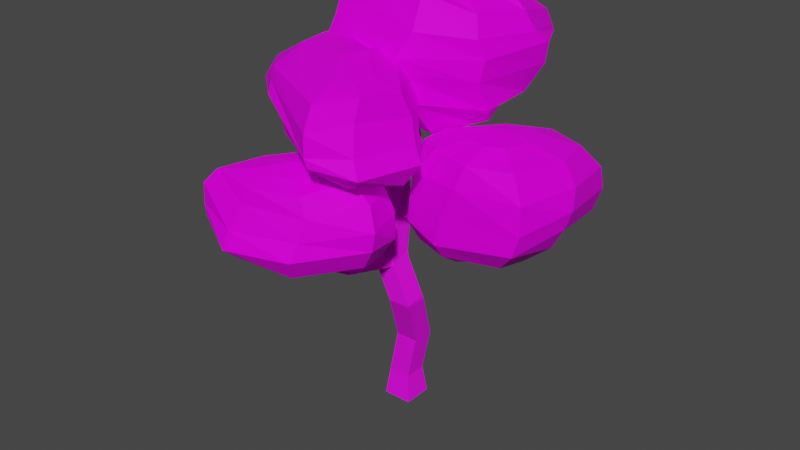 # Source: drzewo.blend  (saved by Blender 2.82.7; exported with 4.5.12 LTS)
import bpy
from mathutils import Matrix  # noqa: F401  (used for matrix-valued properties, if any)

bpy.ops.wm.read_factory_settings(use_empty=True)
scene = bpy.context.scene
scene.name = 'Scene'

# ---- collections
col_collection = bpy.data.collections.new('Collection'); scene.collection.children.link(col_collection)

# ---- images (referenced by path relative to the original .blend; pixels are not part of the script)
import os
ASSET_DIR = os.environ.get("B2B_ASSET_DIR", "")  # directory of the original .blend (textures are referenced by path, not embedded)
HERE = os.path.dirname(os.path.abspath(__file__))  # packed textures are extracted next to this script under _unpacked/

def load_image(name, relpath, width, height, colorspace="sRGB"):
    """Load a texture the original file referenced (path relative to the .blend, or extracted next to this script)."""
    p = next((c for c in (os.path.join(HERE, relpath), os.path.join(ASSET_DIR, relpath)) if relpath and os.path.exists(c)), "")
    if p:
        img = bpy.data.images.load(p, check_existing=True)
        img.name = name
    else:  # same state as the original file: an image datablock whose file is absent (Cycles renders it pink)
        img = bpy.data.images.new(name, width, height)
        img.source = "FILE"
        img.filepath = "//" + (relpath or name)
    img.colorspace_settings.name = colorspace
    return img
img_pientext = load_image('pienText', 'pienText.png', 1024, 1024, 'sRGB')
img_liscietext = load_image('liscieText', 'liscieText.png', 1024, 1024, 'sRGB')

# ---- materials (node trees are filled in below, after node groups)
mat_pienmaterial = bpy.data.materials.new('pienMaterial')
mat_pienmaterial.use_transparent_shadow = False
mat_lisciematerial = bpy.data.materials.new('liscieMaterial')
mat_lisciematerial.use_transparent_shadow = False

# ---- material node trees
mat_pienmaterial.use_nodes = True; mat_pienmaterial.node_tree.nodes.clear()
_N = mat_pienmaterial.node_tree.nodes; _L = mat_pienmaterial.node_tree.links
n0 = _N.new('ShaderNodeOutputMaterial'); n0.name = 'Material Output'; n0.location = (300, 300)
n1 = _N.new('ShaderNodeBsdfPrincipled'); n1.name = 'Principled BSDF'; n1.location = (10, 300)
n1.distribution = 'GGX'
n1.subsurface_method = 'BURLEY'
n1.inputs[2].default_value = 0.9045
n1.inputs[3].default_value = 1.45
n1.inputs[13].default_value = 0.2409
n1.inputs[27].default_value = (0.0, 0.0, 0.0, 1.0)
n1.inputs[28].default_value = 1.0
n2 = _N.new('ShaderNodeTexImage'); n2.name = 'Image Texture'; n2.location = (-298, 222)
n2.image = img_pientext
_L.new(n1.outputs[0], n0.inputs[0])
_L.new(n2.outputs[0], n1.inputs[0])
n0.is_active_output = True
mat_lisciematerial.use_nodes = True; mat_lisciematerial.node_tree.nodes.clear()
_N = mat_lisciematerial.node_tree.nodes; _L = mat_lisciematerial.node_tree.links
n0 = _N.new('ShaderNodeOutputMaterial'); n0.name = 'Material Output'; n0.location = (300, 300)
n1 = _N.new('ShaderNodeBsdfPrincipled'); n1.name = 'Principled BSDF'; n1.location = (10, 300)
n1.distribution = 'GGX'
n1.subsurface_method = 'BURLEY'
n1.inputs[2].default_value = 0.6409
n1.inputs[3].default_value = 1.45
n1.inputs[13].default_value = 0.2273
n1.inputs[27].default_value = (0.0, 0.0, 0.0, 1.0)
n1.inputs[28].default_value = 1.0
n2 = _N.new('ShaderNodeTexImage'); n2.name = 'Image Texture'; n2.location = (-322, 225)
n2.image = img_liscietext
n3 = _N.new('ShaderNodeMix'); n3.name = 'Mix'; n3.location = (-160, 180)
n3.data_type = 'RGBA'
n3.inputs[0].default_value = 0.7455
n3.inputs[6].default_value = (1.0, 1.0, 1.0, 1.0)
_L.new(n1.outputs[0], n0.inputs[0])
_L.new(n2.outputs[0], n1.inputs[0])
_L.new(n2.outputs[0], n3.inputs[7])
_L.new(n3.outputs[2], n1.inputs[14])
n0.is_active_output = True

# ---- world
world_world = bpy.data.worlds.new('World'); scene.world = world_world
world_world.use_nodes = True; world_world.node_tree.nodes.clear()
_N = world_world.node_tree.nodes; _L = world_world.node_tree.links
n0 = _N.new('ShaderNodeOutputWorld'); n0.name = 'World Output'; n0.location = (300, 300)
n1 = _N.new('ShaderNodeBackground'); n1.name = 'Background'; n1.location = (10, 300)
n1.inputs[0].default_value = (0.05088, 0.05088, 0.05088, 1.0)
_L.new(n1.outputs[0], n0.inputs[0])
n0.is_active_output = True
world_world.color = (0.05088, 0.05088, 0.05088)
world_world.use_sun_shadow = False
world_world.sun_shadow_jitter_overblur = 0.0

# ---- meshes
me_cube_001 = bpy.data.meshes.new('Cube.001')
me_cube_001.from_pydata([(-1.04, -0.5037, -1.269), (-0.864, -0.328, 0.1471), (-1.04, 0.9963, -1.269), (-0.864, 0.8205, 0.1471), (0.4603, -0.5037, -1.269), (0.2845, -0.328, 0.1471), (0.4603, 0.9963, -1.269), (0.2845, 0.8205, 0.1471), (-0.8626, -0.328, 0.2075), (-0.8626, 0.8205, 0.2075), (0.2832, -0.328, 0.1812), (0.2832, 0.8205, 0.1812), (-0.4024, -0.328, 2.436), (-0.4024, 0.8205, 2.436), (0.7434, -0.328, 2.41), (0.7434, 0.8205, 2.41), (-0.3848, -0.3272, 2.491), (-0.3848, 0.8075, 2.551), (0.761, -0.3149, 2.465), (0.761, 0.8197, 2.525), (0.1817, -1.603, 5.202), (0.1817, -0.4681, 5.261), (1.327, -1.59, 5.176), (1.327, -0.4558, 5.235), (0.2343, -1.637, 5.222), (0.1843, -0.5028, 5.279), (1.356, -1.625, 5.305), (1.306, -0.4906, 5.362), (-0.6328, -1.687, 7.151), (-0.6829, -0.5524, 7.207), (0.4887, -1.675, 7.233), (0.4386, -0.5402, 7.29), (-0.7477, -1.662, 7.515), (-0.7977, -0.5471, 7.424), (0.3738, -1.556, 7.589), (0.3237, -0.4419, 7.499), (-1.111, -0.7904, 9.049), (-1.156, 0.2231, 8.795), (-0.08973, -0.6946, 9.254), (-0.1328, 0.319, 8.999), (-1.202, -0.638, 9.58), (-1.248, 0.331, 9.151), (-0.1661, -0.506, 9.766), (-0.2123, 0.463, 9.338), (-1.367, -0.09322, 10.59), (-1.404, 0.6887, 10.24), (-0.5314, 0.01328, 10.74), (-0.5687, 0.7952, 10.39), (-1.368, 0.07738, 10.99), (-1.483, 0.8293, 10.67), (-0.5543, 0.1898, 10.97), (-0.6702, 0.9461, 10.64), (-1.01, 0.6509, 12.26), (-1.11, 1.301, 11.99), (-0.33, 0.7586, 12.22), (-0.4054, 1.389, 11.95), (-1.007, 0.7133, 12.28), (-1.107, 1.412, 12.37), (-0.3253, 0.8279, 12.28), (-0.4025, 1.512, 12.37), (-0.7198, 0.5223, 16.49), (-0.7303, 0.5952, 16.5), (-0.6462, 0.5327, 16.49), (-0.6566, 0.6057, 16.5), (0.4238, -1.782, 7.215), (-0.4873, -1.792, 7.148), (0.3306, -1.654, 7.565), (-0.5806, -1.687, 7.478), (0.4594, -2.199, 7.331), (-0.4447, -2.32, 7.266), (0.3465, -1.891, 7.564), (-0.5595, -2.065, 7.518), (0.4255, -4.696, 8.031), (-0.2867, -4.847, 7.998), (0.3365, -4.202, 8.119), (-0.3772, -4.372, 8.105), (-0.1028, -5.311, 10.53), (-0.5761, -5.411, 10.46), (-0.1707, -5.022, 10.75), (-0.6363, -5.167, 10.67), (-0.1065, -5.337, 10.66), (-0.5685, -5.46, 10.62), (-0.1654, -5.04, 10.77), (-0.6358, -5.196, 10.72), (-0.1434, -5.356, 12.84), (-0.1645, -5.363, 12.84), (-0.1478, -5.342, 12.85), (-0.1691, -5.35, 12.85), (-0.5348, -2.103, 11.71), (-0.9086, -2.198, 11.64), (-0.552, -1.932, 11.82), (-0.931, -1.945, 11.81), (-0.5498, -2.199, 11.84), (-0.8762, -2.366, 11.73), (-0.5848, -1.962, 11.88), (-0.9311, -2.017, 11.83), (-0.6506, -2.66, 13.26), (-0.9593, -2.88, 13.22), (-0.6583, -2.553, 13.26), (-0.9654, -2.675, 13.24), (-0.8628, -2.726, 15.72), (-0.885, -2.738, 15.71), (-0.8646, -2.72, 15.71), (-0.8893, -2.727, 15.71), (2.696, 0.635, 9.564), (2.742, -0.3741, 9.81), (2.652, 0.713, 9.807), (2.669, -0.2509, 10.21), (2.809, 0.5362, 9.659), (2.797, -0.3659, 9.853), (2.713, 0.7015, 9.846), (2.721, -0.2605, 10.22), (4.004, 0.652, 11.2), (3.892, -0.06025, 11.25), (3.85, 0.6974, 11.22), (3.654, 0.02499, 11.3), (3.978, 0.672, 11.32), (3.847, -0.05363, 11.35), (3.822, 0.7331, 11.32), (3.647, 0.04165, 11.37), (3.555, 0.8145, 13.46), (3.552, 0.8034, 13.46), (3.553, 0.8153, 13.46), (3.548, 0.8047, 13.46)], [], [(0, 1, 3, 2), (2, 3, 7, 6), (6, 7, 5, 4), (4, 5, 1, 0), (2, 6, 4, 0), (1, 5, 10, 8), (10, 11, 15, 14), (7, 3, 9, 11), (5, 7, 11, 10), (3, 1, 8, 9), (14, 15, 19, 18), (9, 8, 12, 13), (8, 10, 14, 12), (11, 9, 13, 15), (16, 18, 22, 20), (13, 12, 16, 17), (12, 14, 18, 16), (15, 13, 17, 19), (22, 23, 27, 26), (19, 17, 21, 23), (18, 19, 23, 22), (17, 16, 20, 21), (25, 24, 28, 29), (21, 20, 24, 25), (20, 22, 26, 24), (23, 21, 25, 27), (28, 30, 64, 65), (24, 26, 30, 28), (27, 25, 29, 31), (26, 27, 31, 30), (34, 35, 39, 38), (31, 29, 33, 35), (30, 31, 35, 34), (29, 28, 32, 33), (36, 38, 42, 40), (33, 32, 36, 37), (32, 34, 38, 36), (35, 33, 37, 39), (43, 41, 45, 47), (39, 37, 41, 43), (42, 38, 105, 107), (37, 36, 40, 41), (46, 47, 51, 50), (42, 43, 47, 46), (41, 40, 44, 45), (40, 42, 46, 44), (48, 50, 54, 52), (45, 44, 48, 49), (46, 50, 90, 88), (47, 45, 49, 51), (54, 55, 59, 58), (51, 49, 53, 55), (50, 51, 55, 54), (49, 48, 52, 53), (58, 59, 63, 62), (53, 52, 56, 57), (52, 54, 58, 56), (55, 53, 57, 59), (63, 61, 60, 62), (57, 56, 60, 61), (56, 58, 62, 60), (59, 57, 61, 63), (64, 66, 70, 68), (30, 34, 66, 64), (32, 28, 65, 67), (34, 32, 67, 66), (69, 68, 72, 73), (65, 64, 68, 69), (67, 65, 69, 71), (66, 67, 71, 70), (75, 73, 77, 79), (71, 69, 73, 75), (70, 71, 75, 74), (68, 70, 74, 72), (76, 78, 82, 80), (74, 75, 79, 78), (72, 74, 78, 76), (73, 72, 76, 77), (83, 81, 85, 87), (77, 76, 80, 81), (79, 77, 81, 83), (78, 79, 83, 82), (85, 84, 86, 87), (82, 83, 87, 86), (80, 82, 86, 84), (81, 80, 84, 85), (88, 90, 94, 92), (50, 48, 91, 90), (44, 46, 88, 89), (48, 44, 89, 91), (95, 93, 97, 99), (89, 88, 92, 93), (91, 89, 93, 95), (90, 91, 95, 94), (96, 98, 102, 100), (94, 95, 99, 98), (92, 94, 98, 96), (93, 92, 96, 97), (101, 100, 102, 103), (97, 96, 100, 101), (99, 97, 101, 103), (98, 99, 103, 102), (104, 106, 110, 108), (43, 42, 107, 106), (39, 43, 106, 104), (38, 39, 104, 105), (111, 109, 113, 115), (106, 107, 111, 110), (107, 105, 109, 111), (105, 104, 108, 109), (113, 112, 116, 117), (109, 108, 112, 113), (108, 110, 114, 112), (110, 111, 115, 114), (116, 118, 122, 120), (112, 114, 118, 116), (114, 115, 119, 118), (115, 113, 117, 119), (121, 120, 122, 123), (118, 119, 123, 122), (119, 117, 121, 123), (117, 116, 120, 121)])
_uv = me_cube_001.uv_layers.new(name='UVMap')
_uv.uv.foreach_set('vector', [0.3127, 0.8856, 0.3137, 0.8648, 0.3339, 0.8632, 0.3392, 0.8835, 0.5213, 0.0, 0.5199, 0.02065, 0.4996, 0.02228, 0.4947, 0.002122, 0.83, 0.6269, 0.8231, 0.6065, 0.8413, 0.5975, 0.8537, 0.6151, 0.8727, 0.3804, 0.8755, 0.3591, 0.8959, 0.3588, 0.8994, 0.38, 0.8797, 0.6207, 0.8537, 0.622, 0.8537, 0.5961, 0.8797, 0.5949, 0.8959, 0.3588, 0.8755, 0.3591, 0.8755, 0.3574, 0.8959, 0.3557, 0.8405, 0.5959, 0.8223, 0.6049, 0.7719, 0.4999, 0.79, 0.4909, 0.4996, 0.02228, 0.5199, 0.02065, 0.5201, 0.02382, 0.4997, 0.02406, 0.8413, 0.5975, 0.8231, 0.6065, 0.8223, 0.6049, 0.8405, 0.5959, 0.3339, 0.8632, 0.3137, 0.8648, 0.3134, 0.8616, 0.3337, 0.86, 0.79, 0.4909, 0.7719, 0.4999, 0.7692, 0.4945, 0.7886, 0.4884, 0.3337, 0.86, 0.3134, 0.8616, 0.3023, 0.7452, 0.3225, 0.7436, 0.8959, 0.3557, 0.8755, 0.3574, 0.8659, 0.2414, 0.8863, 0.2397, 0.4997, 0.02406, 0.5201, 0.02382, 0.5217, 0.1411, 0.5013, 0.1413, 0.8859, 0.2368, 0.8656, 0.2384, 0.8543, 0.1012, 0.8746, 0.09953, 0.3225, 0.7436, 0.3023, 0.7452, 0.302, 0.7423, 0.3218, 0.7377, 0.8863, 0.2397, 0.8659, 0.2414, 0.8656, 0.2384, 0.8859, 0.2368, 0.5013, 0.1413, 0.5217, 0.1411, 0.5219, 0.1471, 0.5015, 0.1474, 0.7474, 0.3507, 0.728, 0.3568, 0.7256, 0.3505, 0.745, 0.3444, 0.5015, 0.1474, 0.5219, 0.1471, 0.5238, 0.287, 0.5034, 0.2873, 0.7886, 0.4884, 0.7692, 0.4945, 0.728, 0.3568, 0.7474, 0.3507, 0.3218, 0.7377, 0.302, 0.7423, 0.266, 0.6026, 0.2858, 0.5979, 0.2851, 0.597, 0.2652, 0.6016, 0.2216, 0.501, 0.2414, 0.4964, 0.2858, 0.5979, 0.266, 0.6026, 0.2652, 0.6016, 0.2851, 0.597, 0.8746, 0.09953, 0.8543, 0.1012, 0.8537, 0.09455, 0.8737, 0.09857, 0.5034, 0.2873, 0.5238, 0.287, 0.5238, 0.2879, 0.5043, 0.2938, 0.8594, 0.3804, 0.8795, 0.3837, 0.8713, 0.4452, 0.8549, 0.4425, 0.8737, 0.09857, 0.8537, 0.09455, 0.8794, 0.0, 0.8994, 0.004023, 0.5043, 0.2938, 0.5238, 0.2879, 0.5584, 0.3822, 0.5389, 0.3881, 0.745, 0.3444, 0.7256, 0.3505, 0.7109, 0.2414, 0.7303, 0.2352, 0.7248, 0.2233, 0.7091, 0.2363, 0.6195, 0.1752, 0.6352, 0.1622, 0.5389, 0.3881, 0.5584, 0.3822, 0.5609, 0.3872, 0.5413, 0.3929, 0.7303, 0.2352, 0.7109, 0.2414, 0.7091, 0.2363, 0.7248, 0.2233, 0.2414, 0.4964, 0.2216, 0.501, 0.2185, 0.4878, 0.2387, 0.4909, 0.9241, 0.9272, 0.9168, 0.9083, 0.9244, 0.905, 0.932, 0.9238, 0.2387, 0.4909, 0.2185, 0.4878, 0.264, 0.39, 0.2841, 0.3932, 0.8266, 0.9612, 0.8193, 0.9423, 0.9168, 0.9083, 0.9241, 0.9272, 0.5413, 0.3929, 0.5609, 0.3872, 0.5933, 0.4826, 0.5737, 0.4883, 0.5755, 0.4928, 0.5951, 0.4874, 0.6161, 0.5555, 0.5965, 0.5609, 0.5737, 0.4883, 0.5933, 0.4826, 0.5951, 0.4874, 0.5755, 0.4928, 0.9244, 0.905, 0.9168, 0.9083, 0.8522, 0.7426, 0.8599, 0.7393, 0.2841, 0.3932, 0.264, 0.39, 0.2651, 0.3816, 0.2844, 0.3882, 0.7474, 0.6997, 0.7644, 0.6884, 0.7682, 0.6923, 0.7509, 0.703, 0.706, 0.6381, 0.723, 0.6269, 0.7644, 0.6884, 0.7474, 0.6997, 0.2844, 0.3882, 0.2651, 0.3816, 0.2895, 0.3118, 0.3088, 0.3184, 0.932, 0.9238, 0.9244, 0.905, 0.9924, 0.8794, 1.0, 0.8981, 0.9273, 0.5674, 0.907, 0.5668, 0.8994, 0.4813, 0.9196, 0.4819, 0.3088, 0.3184, 0.2895, 0.3118, 0.2916, 0.3029, 0.3111, 0.3088, 0.7474, 0.6997, 0.7509, 0.703, 0.6353, 0.7801, 0.6318, 0.7768, 0.5965, 0.5609, 0.6161, 0.5555, 0.6195, 0.5647, 0.5993, 0.5653, 0.7966, 0.7741, 0.8139, 0.7635, 0.8193, 0.7748, 0.7989, 0.7755, 0.5993, 0.5653, 0.6195, 0.5647, 0.6123, 0.6491, 0.592, 0.6497, 0.7509, 0.703, 0.7682, 0.6923, 0.8139, 0.7635, 0.7966, 0.7741, 0.3111, 0.3088, 0.2916, 0.3029, 0.3175, 0.2219, 0.337, 0.2279, 0.7989, 0.7755, 0.8193, 0.7748, 0.8193, 0.9999, 0.8154, 1.0, 0.337, 0.2279, 0.3175, 0.2219, 0.3193, 0.2214, 0.3392, 0.217, 0.9196, 0.4819, 0.8994, 0.4813, 0.8994, 0.4792, 0.9196, 0.4813, 0.592, 0.6497, 0.6123, 0.6491, 0.6131, 0.6601, 0.5929, 0.6621, 0.8572, 0.622, 0.8572, 0.6259, 0.8537, 0.6261, 0.8537, 0.6222, 0.3392, 0.217, 0.3193, 0.2214, 0.2786, 0.0008585, 0.2825, 0.0, 0.9196, 0.4813, 0.8994, 0.4792, 0.9234, 0.263, 0.9273, 0.2634, 0.5929, 0.6621, 0.6131, 0.6601, 0.6195, 0.8767, 0.6156, 0.8771, 0.7925, 0.213, 0.7881, 0.2033, 0.7918, 0.2033, 0.8009, 0.209, 0.7303, 0.2352, 0.7248, 0.2233, 0.7881, 0.2033, 0.7925, 0.213, 0.2185, 0.4878, 0.2216, 0.501, 0.1563, 0.5132, 0.1538, 0.5024, 0.9506, 0.4691, 0.9302, 0.4704, 0.9278, 0.4127, 0.9443, 0.4116, 0.8537, 0.4534, 0.8703, 0.4541, 0.8681, 0.5117, 0.8551, 0.5123, 0.8549, 0.4425, 0.8713, 0.4452, 0.8703, 0.4541, 0.8537, 0.4534, 0.1538, 0.5024, 0.1563, 0.5132, 0.1451, 0.5141, 0.1489, 0.5037, 0.9443, 0.4116, 0.9278, 0.4127, 0.9273, 0.4084, 0.9439, 0.409, 0.09521, 0.4822, 0.08907, 0.4884, 0.02284, 0.4129, 0.02882, 0.4068, 0.1489, 0.5037, 0.1451, 0.5141, 0.08907, 0.4884, 0.09521, 0.4822, 0.9439, 0.409, 0.9273, 0.4084, 0.9289, 0.3512, 0.9419, 0.3527, 0.8009, 0.209, 0.7918, 0.2033, 0.8272, 0.1589, 0.8355, 0.1601, 0.8534, 0.06168, 0.8453, 0.06051, 0.8457, 0.05698, 0.8537, 0.05552, 0.9419, 0.3527, 0.9289, 0.3512, 0.938, 0.2671, 0.9506, 0.2686, 0.8355, 0.1601, 0.8272, 0.1589, 0.8453, 0.06051, 0.8534, 0.06168, 0.8551, 0.5123, 0.8681, 0.5117, 0.8785, 0.5885, 0.8658, 0.589, 0.02527, 0.4041, 0.01774, 0.4079, 0.0, 0.3544, 0.0009148, 0.3539, 0.8658, 0.589, 0.8785, 0.5885, 0.8795, 0.5927, 0.867, 0.5949, 0.02882, 0.4068, 0.02284, 0.4129, 0.01774, 0.4079, 0.02527, 0.4041, 0.9506, 0.2686, 0.938, 0.2671, 0.9379, 0.263, 0.9504, 0.2657, 0.8595, 0.622, 0.8595, 0.6235, 0.8587, 0.6235, 0.8587, 0.622, 0.9035, 0.6181, 0.8914, 0.6183, 0.902, 0.5691, 0.9035, 0.569, 0.8537, 0.05552, 0.8457, 0.05698, 0.8429, 0.0001772, 0.8439, 0.0, 0.8914, 0.622, 0.8797, 0.6186, 0.8899, 0.569, 0.8914, 0.5695, 0.6318, 0.7768, 0.6353, 0.7801, 0.6326, 0.7821, 0.6279, 0.7826, 0.9531, 0.0, 0.973, 0.0008872, 0.9721, 0.139, 0.9521, 0.1381, 0.9279, 0.4704, 0.9483, 0.4716, 0.9477, 0.6077, 0.9273, 0.6065, 0.2916, 0.3029, 0.2895, 0.3118, 0.158, 0.266, 0.1601, 0.257, 0.1552, 0.2582, 0.1472, 0.2624, 0.1195, 0.1847, 0.1251, 0.1838, 0.9273, 0.6065, 0.9477, 0.6077, 0.9483, 0.6136, 0.9283, 0.6177, 0.1601, 0.257, 0.158, 0.266, 0.1472, 0.2624, 0.1552, 0.2582, 0.9521, 0.1381, 0.9721, 0.139, 0.973, 0.1433, 0.9527, 0.1414, 0.6195, 0.8633, 0.6222, 0.8622, 0.6369, 0.9511, 0.6357, 0.9516, 0.9706, 0.4256, 0.9506, 0.4256, 0.9569, 0.3523, 0.9694, 0.352, 0.6279, 0.7826, 0.6326, 0.7821, 0.6222, 0.8622, 0.6195, 0.8633, 0.9693, 0.5909, 0.9506, 0.5865, 0.9543, 0.5135, 0.9658, 0.5159, 0.8795, 0.5683, 0.88, 0.5629, 0.8813, 0.5629, 0.8818, 0.5683, 0.9658, 0.5159, 0.9543, 0.5135, 0.9644, 0.4256, 0.9693, 0.4266, 0.1251, 0.1838, 0.1195, 0.1847, 0.1156, 0.09465, 0.1179, 0.09424, 0.9694, 0.352, 0.9569, 0.3523, 0.9571, 0.2631, 0.9624, 0.263, 0.402, 0.5382, 0.4038, 0.5427, 0.3949, 0.5449, 0.3907, 0.5432, 0.9114, 0.0, 0.9317, 0.001626, 0.9204, 0.1792, 0.9001, 0.1776, 0.5737, 0.4883, 0.5755, 0.4928, 0.4038, 0.5427, 0.402, 0.5382, 0.9317, 0.0, 0.9521, 0.0003821, 0.9521, 0.1783, 0.9317, 0.178, 0.8579, 0.7371, 0.8506, 0.7342, 0.89, 0.643, 0.8949, 0.645, 0.9001, 0.1776, 0.9204, 0.1792, 0.9185, 0.1819, 0.8994, 0.1866, 0.8599, 0.7393, 0.8522, 0.7426, 0.8506, 0.7342, 0.8579, 0.7371, 0.9317, 0.178, 0.9521, 0.1783, 0.9516, 0.1905, 0.9323, 0.1864, 0.8818, 0.4584, 0.8944, 0.4567, 0.894, 0.4661, 0.8817, 0.4651, 0.8795, 0.3831, 0.8985, 0.3804, 0.8944, 0.4567, 0.8818, 0.4584, 0.3907, 0.5432, 0.3949, 0.5449, 0.3459, 0.6313, 0.343, 0.6302, 0.8994, 0.1866, 0.9185, 0.1819, 0.9317, 0.2537, 0.919, 0.2568, 0.3392, 0.6406, 0.3415, 0.6387, 0.3991, 0.727, 0.3985, 0.7276, 0.343, 0.6302, 0.3459, 0.6313, 0.3415, 0.6387, 0.3392, 0.6406, 0.919, 0.2568, 0.9317, 0.2537, 0.9315, 0.2572, 0.9205, 0.263, 0.8949, 0.645, 0.89, 0.643, 0.8941, 0.6363, 0.8948, 0.6412, 0.8572, 0.6254, 0.8576, 0.622, 0.8584, 0.622, 0.8587, 0.6254, 0.9521, 0.1462, 0.9631, 0.1433, 0.9631, 0.2418, 0.9601, 0.2426, 0.8948, 0.6412, 0.8941, 0.6363, 0.9998, 0.6269, 1.0, 0.6282, 0.8817, 0.4651, 0.894, 0.4661, 0.8985, 0.5629, 0.8952, 0.5626])
me_cube_001.materials.append(mat_pienmaterial)
me_cube_001.use_remesh_fix_poles = True
me_cube_001.use_remesh_preserve_attributes = False
me_cube_001.use_mirror_vertex_groups = False
me_cube_001.update()
me_sphere = bpy.data.meshes.new('Sphere')
me_sphere.from_pydata([(4.571, 4.844, 11.57), (5.466, 0.1376, 14.74), (6.255, 1.206, 14.52), (7.32, 2.902, 13.74), (7.89, 3.862, 12.56), (7.931, 4.111, 11.42), (7.636, 3.886, 10.33), (6.631, 2.896, 9.181), (5.338, 2.002, 8.626), (6.572, -0.01514, 14.61), (7.906, 0.6541, 13.92), (8.625, 0.5249, 12.95), (8.737, 0.2189, 11.96), (8.445, 0.1397, 11.06), (7.726, 0.3845, 9.838), (6.129, 0.6103, 8.504), (4.207, 0.6247, 8.261), (6.255, -1.309, 14.7), (7.32, -2.253, 14.16), (7.89, -2.481, 12.91), (7.931, -2.559, 11.55), (7.636, -2.58, 10.52), (6.637, -1.937, 9.418), (5.3, -0.6402, 8.694), (5.466, -1.731, 14.71), (5.472, -3.058, 14.26), (5.125, -3.346, 13.19), (4.454, -3.376, 11.52), (4.177, -3.362, 10.27), (4.143, -2.707, 9.438), (3.984, -1.471, 8.616), (4.379, -1.398, 14.64), (3.204, -2.303, 14.08), (2.53, -2.673, 12.97), (2.224, -2.658, 11.66), (2.111, -2.646, 10.55), (2.278, -2.034, 9.437), (2.983, -0.7589, 8.662), (3.655, 0.1532, 14.46), (1.583, 0.7824, 13.72), (0.5626, 0.4815, 13.04), (0.2702, 0.1699, 12.25), (0.4415, -0.001468, 11.41), (1.284, 0.3169, 9.912), (2.624, 0.6483, 8.624), (4.379, 1.278, 14.44), (3.223, 3.141, 13.62), (2.655, 4.023, 12.71), (2.492, 4.07, 11.83), (2.419, 3.705, 10.87), (2.51, 2.837, 9.643), (3.099, 1.953, 8.712), (5.466, 1.875, 14.45), (5.472, 3.458, 13.85), (5.13, 4.522, 12.76), (4.333, 4.465, 10.44), (4.318, 3.727, 9.344), (4.156, 2.715, 8.625), (-1.277, -3.099, 11.55), (-0.7507, -6.688, 13.97), (0.07365, -5.622, 13.74), (1.315, -4.388, 13.46), (1.956, -3.961, 12.54), (2.185, -3.59, 11.37), (2.339, -3.743, 10.14), (1.589, -3.964, 9.059), (-0.02434, -4.68, 8.925), (0.4112, -6.736, 13.77), (1.886, -5.97, 13.53), (2.839, -5.946, 12.73), (3.274, -6.146, 11.63), (3.132, -6.193, 10.75), (2.492, -5.979, 9.705), (0.5547, -5.924, 8.742), (-1.633, -6.037, 9.081), (-0.07204, -7.687, 13.68), (0.9254, -8.108, 13.33), (1.362, -8.206, 12.46), (1.238, -8.597, 11.47), (1.118, -9.064, 10.7), (0.6482, -8.494, 9.623), (-0.5106, -7.242, 9.199), (-0.8885, -8.072, 13.68), (-1.02, -8.953, 13.44), (-1.385, -9.16, 12.68), (-1.793, -9.626, 11.51), (-1.894, -9.929, 10.67), (-1.839, -9.315, 10.15), (-1.877, -8.122, 9.745), (-1.875, -8.013, 13.77), (-3.024, -8.895, 13.74), (-3.59, -9.219, 13.04), (-3.7, -9.182, 12.04), (-3.625, -9.174, 11.46), (-3.347, -8.609, 10.84), (-2.741, -7.417, 10.16), (-2.532, -6.672, 13.7), (-3.183, -5.946, 13.23), (-3.333, -6.164, 12.76), (-3.547, -6.397, 12.29), (-3.256, -6.553, 11.85), (-3.192, -6.331, 11.18), (-3.106, -6.115, 10.1), (-1.819, -5.566, 13.68), (-2.825, -4.356, 12.87), (-3.27, -4.068, 12.21), (-3.431, -3.95, 11.75), (-3.378, -4.292, 11.41), (-3.077, -5.152, 10.93), (-2.522, -5.403, 10.1), (-0.7443, -4.977, 13.69), (-0.5217, -3.892, 13.05), (-0.6087, -3.495, 12.21), (-1.315, -3.441, 10.56), (-1.078, -4.15, 9.731), (-1.264, -4.756, 9.458), (-5.426, -0.9768, 15.56), (-0.31, -3.939, 18.07), (-2.137, -1.37, 17.77), (-2.833, 0.677, 16.74), (-2.924, 1.172, 15.82), (-3.175, 1.115, 15.02), (-2.878, 0.8237, 14.23), (-3.031, -0.04411, 13.17), (-3.004, -1.623, 12.84), (0.1434, -2.837, 17.98), (-0.6239, -0.2727, 17.56), (-0.2395, 0.4747, 16.44), (0.4538, 0.2177, 15.5), (0.6535, -0.2427, 14.9), (0.002599, -0.6391, 13.79), (-0.8172, -2.233, 12.48), (-1.395, -4.166, 12.78), (1.534, -4.366, 17.63), (2.785, -3.895, 17.05), (3.123, -3.617, 15.96), (3.597, -3.932, 14.91), (4.128, -4.191, 14.31), (3.393, -4.447, 13.27), (1.036, -4.429, 12.78), (1.76, -5.503, 17.6), (2.497, -6.09, 17.34), (2.538, -6.491, 16.41), (2.962, -7.039, 15.18), (3.348, -7.254, 14.38), (2.853, -6.865, 13.83), (1.779, -6.243, 13.29), (1.182, -6.375, 17.7), (1.49, -7.787, 17.33), (1.59, -8.376, 16.29), (1.612, -8.434, 15.31), (1.723, -8.373, 14.88), (1.402, -7.86, 14.5), (0.2137, -6.399, 13.77), (-1.105, -5.811, 17.64), (-3.081, -5.336, 17.26), (-2.966, -5.615, 16.74), (-2.754, -6.035, 16.29), (-2.124, -6.058, 15.86), (-2.349, -5.776, 15.4), (-2.433, -5.419, 14.31), (-2.937, -3.6, 17.96), (-5.336, -2.901, 16.65), (-5.732, -3.115, 15.94), (-5.863, -3.213, 15.61), (-5.51, -3.388, 15.41), (-4.314, -3.977, 15.26), (-3.289, -3.98, 14.26), (-3.503, -1.58, 17.8), (-4.515, -0.6119, 16.71), (-4.874, -0.6018, 15.98), (-5.065, -1.443, 14.68), (-4.208, -1.873, 13.73), (-3.477, -2.473, 13.33), (4.973, 3.577, 17.8), (-1.558, 2.145, 20.77), (1.789, 1.168, 20.62), (3.51, 0.1558, 19.49), (3.849, -0.1861, 18.54), (4.093, 0.05616, 17.63), (3.81, 0.07687, 16.58), (3.674, 1.002, 14.98), (2.863, 2.222, 13.98), (-1.042, 0.7487, 20.88), (1.229, -0.652, 20.16), (1.465, -1.583, 18.74), (0.8572, -2.027, 17.57), (0.4788, -1.871, 16.79), (0.8931, -1.053, 15.23), (0.7376, 0.7935, 13.18), (-0.3543, 3.123, 13.64), (-3.052, 0.9928, 20.24), (-3.533, -0.3303, 19.68), (-3.559, -0.8795, 18.4), (-4.049, -1.158, 17.07), (-4.568, -1.411, 16.4), (-4.199, -0.8832, 15.15), (-2.512, 1.137, 13.98), (-4.06, 1.863, 19.94), (-5.018, 1.912, 19.5), (-5.294, 2.076, 18.44), (-5.915, 2.022, 17.02), (-6.276, 1.773, 16.23), (-5.671, 1.747, 15.45), (-4.519, 1.979, 14.68), (-4.361, 3.124, 19.75), (-5.625, 4.152, 19.1), (-6.06, 4.4, 18.05), (-6.088, 4.308, 17.01), (-6.113, 4.134, 16.55), (-5.533, 3.898, 16.04), (-3.662, 3.619, 15.12), (-2.482, 4.445, 19.62), (-0.4654, 5.58, 19.13), (-0.7733, 5.666, 18.54), (-1.326, 5.718, 18.04), (-1.852, 5.245, 17.63), (-1.383, 5.269, 17.11), (-0.9326, 5.136, 15.82), (1.009, 3.958, 20.46), (3.75, 5.149, 18.69), (3.892, 5.445, 17.95), (3.936, 5.554, 17.63), (3.591, 5.489, 17.36), (2.318, 5.447, 16.96), (1.335, 4.888, 15.67), (3.027, 2.49, 20.55), (4.347, 2.468, 19.33), (4.742, 2.861, 18.38), (4.658, 3.827, 16.68), (3.827, 3.588, 15.23), (2.688, 3.433, 14.45)], [], [(16, 57, 8), (56, 55, 6, 7), (0, 54, 4, 5), (53, 52, 2, 3), (57, 56, 7, 8), (55, 0, 5, 6), (54, 53, 3, 4), (52, 1, 2), (3, 2, 9, 10), (8, 7, 14, 15), (6, 5, 12, 13), (4, 3, 10, 11), (2, 1, 9), (16, 8, 15), (7, 6, 13, 14), (5, 4, 11, 12), (15, 14, 22, 23), (13, 12, 20, 21), (11, 10, 18, 19), (9, 1, 17), (16, 15, 23), (14, 13, 21, 22), (12, 11, 19, 20), (10, 9, 17, 18), (17, 1, 24), (16, 23, 30), (22, 21, 28, 29), (20, 19, 26, 27), (18, 17, 24, 25), (23, 22, 29, 30), (21, 20, 27, 28), (19, 18, 25, 26), (29, 28, 35, 36), (27, 26, 33, 34), (25, 24, 31, 32), (30, 29, 36, 37), (28, 27, 34, 35), (26, 25, 32, 33), (24, 1, 31), (16, 30, 37), (37, 36, 43, 44), (35, 34, 41, 42), (33, 32, 39, 40), (31, 1, 38), (16, 37, 44), (36, 35, 42, 43), (34, 33, 40, 41), (32, 31, 38, 39), (42, 41, 48, 49), (40, 39, 46, 47), (38, 1, 45), (16, 44, 51), (43, 42, 49, 50), (41, 40, 47, 48), (39, 38, 45, 46), (44, 43, 50, 51), (16, 51, 57), (50, 49, 55, 56), (48, 47, 54, 0), (46, 45, 52, 53), (51, 50, 56, 57), (49, 48, 0, 55), (47, 46, 53, 54), (45, 1, 52), (74, 115, 66), (114, 113, 64, 65), (58, 112, 62, 63), (111, 110, 60, 61), (115, 114, 65, 66), (113, 58, 63, 64), (112, 111, 61, 62), (110, 59, 60), (61, 60, 67, 68), (66, 65, 72, 73), (64, 63, 70, 71), (62, 61, 68, 69), (60, 59, 67), (74, 66, 73), (65, 64, 71, 72), (63, 62, 69, 70), (73, 72, 80, 81), (71, 70, 78, 79), (69, 68, 76, 77), (67, 59, 75), (74, 73, 81), (72, 71, 79, 80), (70, 69, 77, 78), (68, 67, 75, 76), (75, 59, 82), (74, 81, 88), (80, 79, 86, 87), (78, 77, 84, 85), (76, 75, 82, 83), (81, 80, 87, 88), (79, 78, 85, 86), (77, 76, 83, 84), (87, 86, 93, 94), (85, 84, 91, 92), (83, 82, 89, 90), (88, 87, 94, 95), (86, 85, 92, 93), (84, 83, 90, 91), (82, 59, 89), (74, 88, 95), (95, 94, 101, 102), (93, 92, 99, 100), (91, 90, 97, 98), (89, 59, 96), (74, 95, 102), (94, 93, 100, 101), (92, 91, 98, 99), (90, 89, 96, 97), (100, 99, 106, 107), (98, 97, 104, 105), (96, 59, 103), (74, 102, 109), (101, 100, 107, 108), (99, 98, 105, 106), (97, 96, 103, 104), (102, 101, 108, 109), (74, 109, 115), (108, 107, 113, 114), (106, 105, 112, 58), (104, 103, 110, 111), (109, 108, 114, 115), (107, 106, 58, 113), (105, 104, 111, 112), (103, 59, 110), (132, 173, 124), (172, 171, 122, 123), (116, 170, 120, 121), (169, 168, 118, 119), (173, 172, 123, 124), (171, 116, 121, 122), (170, 169, 119, 120), (168, 117, 118), (119, 118, 125, 126), (124, 123, 130, 131), (122, 121, 128, 129), (120, 119, 126, 127), (118, 117, 125), (132, 124, 131), (123, 122, 129, 130), (121, 120, 127, 128), (131, 130, 138, 139), (129, 128, 136, 137), (127, 126, 134, 135), (125, 117, 133), (132, 131, 139), (130, 129, 137, 138), (128, 127, 135, 136), (126, 125, 133, 134), (133, 117, 140), (132, 139, 146), (138, 137, 144, 145), (136, 135, 142, 143), (134, 133, 140, 141), (139, 138, 145, 146), (137, 136, 143, 144), (135, 134, 141, 142), (145, 144, 151, 152), (143, 142, 149, 150), (141, 140, 147, 148), (146, 145, 152, 153), (144, 143, 150, 151), (142, 141, 148, 149), (140, 117, 147), (132, 146, 153), (153, 152, 159, 160), (151, 150, 157, 158), (149, 148, 155, 156), (147, 117, 154), (132, 153, 160), (152, 151, 158, 159), (150, 149, 156, 157), (148, 147, 154, 155), (158, 157, 164, 165), (156, 155, 162, 163), (154, 117, 161), (132, 160, 167), (159, 158, 165, 166), (157, 156, 163, 164), (155, 154, 161, 162), (160, 159, 166, 167), (132, 167, 173), (166, 165, 171, 172), (164, 163, 170, 116), (162, 161, 168, 169), (167, 166, 172, 173), (165, 164, 116, 171), (163, 162, 169, 170), (161, 117, 168), (190, 231, 182), (230, 229, 180, 181), (174, 228, 178, 179), (227, 226, 176, 177), (231, 230, 181, 182), (229, 174, 179, 180), (228, 227, 177, 178), (226, 175, 176), (177, 176, 183, 184), (182, 181, 188, 189), (180, 179, 186, 187), (178, 177, 184, 185), (176, 175, 183), (190, 182, 189), (181, 180, 187, 188), (179, 178, 185, 186), (189, 188, 196, 197), (187, 186, 194, 195), (185, 184, 192, 193), (183, 175, 191), (190, 189, 197), (188, 187, 195, 196), (186, 185, 193, 194), (184, 183, 191, 192), (191, 175, 198), (190, 197, 204), (196, 195, 202, 203), (194, 193, 200, 201), (192, 191, 198, 199), (197, 196, 203, 204), (195, 194, 201, 202), (193, 192, 199, 200), (203, 202, 209, 210), (201, 200, 207, 208), (199, 198, 205, 206), (204, 203, 210, 211), (202, 201, 208, 209), (200, 199, 206, 207), (198, 175, 205), (190, 204, 211), (211, 210, 217, 218), (209, 208, 215, 216), (207, 206, 213, 214), (205, 175, 212), (190, 211, 218), (210, 209, 216, 217), (208, 207, 214, 215), (206, 205, 212, 213), (216, 215, 222, 223), (214, 213, 220, 221), (212, 175, 219), (190, 218, 225), (217, 216, 223, 224), (215, 214, 221, 222), (213, 212, 219, 220), (218, 217, 224, 225), (190, 225, 231), (224, 223, 229, 230), (222, 221, 228, 174), (220, 219, 226, 227), (225, 224, 230, 231), (223, 222, 174, 229), (221, 220, 227, 228), (219, 175, 226)])
_uv = me_sphere.uv_layers.new(name='UVMap')
_uv.uv.foreach_set('vector', [0.8287, 0.8202, 0.7317, 0.8605, 0.7456, 0.7719, 0.8697, 0.0006412, 0.877, 0.09574, 0.7043, 0.09912, 0.7461, 0.0, 0.8712, 0.1987, 0.8454, 0.3156, 0.6997, 0.3102, 0.6946, 0.1998, 0.6811, 0.7155, 0.5952, 0.678, 0.5741, 0.6152, 0.6845, 0.5905, 0.7317, 0.8605, 0.686, 0.8585, 0.6845, 0.6999, 0.7456, 0.7719, 0.877, 0.09574, 0.8712, 0.1987, 0.6946, 0.1998, 0.7043, 0.09912, 0.8454, 0.3156, 0.8264, 0.4315, 0.7283, 0.4315, 0.6997, 0.3102, 0.5952, 0.678, 0.5072, 0.6431, 0.5741, 0.6152, 0.6845, 0.5905, 0.5741, 0.6152, 0.5188, 0.5724, 0.5828, 0.5116, 0.7456, 0.7719, 0.6845, 0.6999, 0.7918, 0.567, 0.7979, 0.6956, 0.2724, 1.0, 0.2028, 0.9989, 0.2175, 0.7375, 0.273, 0.7452, 0.1276, 0.9642, 0.04606, 0.8796, 0.06585, 0.7312, 0.1461, 0.7414, 0.5741, 0.6152, 0.5072, 0.6431, 0.5188, 0.5724, 0.8287, 0.8202, 0.7456, 0.7719, 0.7979, 0.6956, 0.3393, 0.9484, 0.2724, 1.0, 0.273, 0.7452, 0.3393, 0.7774, 0.2028, 0.9989, 0.1276, 0.9642, 0.1461, 0.7414, 0.2175, 0.7375, 0.7979, 0.6956, 0.7918, 0.567, 0.9193, 0.5939, 0.8742, 0.7176, 0.273, 0.7452, 0.2175, 0.7375, 0.2557, 0.5574, 0.3192, 0.5709, 0.1461, 0.7414, 0.06585, 0.7312, 0.06545, 0.5332, 0.1628, 0.5407, 0.5188, 0.5724, 0.5072, 0.6431, 0.4507, 0.5689, 0.8287, 0.8202, 0.7979, 0.6956, 0.8742, 0.7176, 0.7918, 0.567, 0.8011, 0.4947, 0.9419, 0.498, 0.9193, 0.5939, 0.2175, 0.7375, 0.1461, 0.7414, 0.1628, 0.5407, 0.2557, 0.5574, 0.06585, 0.7312, 0.0, 0.6701, 0.0002524, 0.582, 0.06545, 0.5332, 0.4507, 0.5689, 0.5072, 0.6431, 0.4183, 0.6116, 0.8287, 0.8202, 0.8742, 0.7176, 0.9365, 0.7837, 0.3576, 0.4435, 0.2757, 0.5146, 0.2943, 0.2921, 0.3564, 0.2847, 0.1999, 0.5332, 0.09972, 0.5288, 0.07906, 0.3526, 0.2021, 0.3096, 0.4307, 0.4947, 0.4507, 0.5689, 0.4183, 0.6116, 0.3623, 0.5965, 0.8742, 0.7176, 0.9193, 0.5939, 1.0, 0.7328, 0.9365, 0.7837, 0.2757, 0.5146, 0.1999, 0.5332, 0.2021, 0.3096, 0.2943, 0.2921, 0.09972, 0.5288, 0.007525, 0.4879, 0.0, 0.3723, 0.07906, 0.3526, 0.3564, 0.2847, 0.2943, 0.2921, 0.2754, 0.1484, 0.3576, 0.1549, 0.2021, 0.3096, 0.07906, 0.3526, 0.09627, 0.1746, 0.1932, 0.1551, 0.3623, 0.5965, 0.4183, 0.6116, 0.4188, 0.6875, 0.367, 0.7567, 0.9365, 0.7837, 1.0, 0.7328, 1.0, 0.8631, 0.9199, 0.86, 0.2943, 0.2921, 0.2021, 0.3096, 0.1932, 0.1551, 0.2754, 0.1484, 0.07906, 0.3526, 0.0, 0.3723, 0.01472, 0.2152, 0.09627, 0.1746, 0.4183, 0.6116, 0.5072, 0.6431, 0.4188, 0.6875, 0.8287, 0.8202, 0.9365, 0.7837, 0.9199, 0.86, 0.5451, 0.0, 0.6354, 0.02453, 0.5907, 0.1428, 0.5021, 0.04333, 0.2754, 0.1484, 0.1932, 0.1551, 0.152, 0.0, 0.2139, 0.01353, 0.3576, 0.813, 0.367, 0.7567, 0.4961, 0.919, 0.4775, 0.9908, 0.4188, 0.6875, 0.5072, 0.6431, 0.4851, 0.7634, 0.8287, 0.8202, 0.9199, 0.86, 0.858, 0.9126, 0.6354, 0.02453, 0.6946, 0.09767, 0.67, 0.2595, 0.5907, 0.1428, 0.1932, 0.1551, 0.09627, 0.1746, 0.09391, 0.01606, 0.152, 0.0, 0.367, 0.7567, 0.4188, 0.6875, 0.4851, 0.7634, 0.4961, 0.919, 0.67, 0.2595, 0.6925, 0.3358, 0.4691, 0.4228, 0.4577, 0.3308, 0.4775, 0.9908, 0.4961, 0.919, 0.6355, 0.857, 0.6845, 0.9245, 0.4851, 0.7634, 0.5072, 0.6431, 0.5502, 0.7369, 0.8287, 0.8202, 0.858, 0.9126, 0.7876, 0.9088, 0.5907, 0.1428, 0.67, 0.2595, 0.4577, 0.3308, 0.4527, 0.2001, 0.6925, 0.3358, 0.6946, 0.4114, 0.491, 0.4947, 0.4691, 0.4228, 0.4961, 0.919, 0.4851, 0.7634, 0.5502, 0.7369, 0.6355, 0.857, 0.5021, 0.04333, 0.5907, 0.1428, 0.4527, 0.2001, 0.4419, 0.09234, 0.8287, 0.8202, 0.7876, 0.9088, 0.7317, 0.8605, 0.4527, 0.2001, 0.4577, 0.3308, 0.3607, 0.3163, 0.3576, 0.2006, 0.9745, 0.2267, 0.9693, 0.3108, 0.8454, 0.3156, 0.8712, 0.1987, 0.6355, 0.857, 0.5502, 0.7369, 0.5952, 0.678, 0.6811, 0.7155, 0.4419, 0.09234, 0.4527, 0.2001, 0.3576, 0.2006, 0.3797, 0.1078, 0.4577, 0.3308, 0.4691, 0.4228, 0.3715, 0.4228, 0.3607, 0.3163, 0.9693, 0.3108, 0.939, 0.4084, 0.8264, 0.4315, 0.8454, 0.3156, 0.5502, 0.7369, 0.5072, 0.6431, 0.5952, 0.678, 0.6875, 0.0, 0.75, 0.125, 0.625, 0.125, 0.75, 0.25, 0.75, 0.375, 0.625, 0.375, 0.625, 0.25, 0.75, 0.5, 0.75, 0.625, 0.625, 0.625, 0.625, 0.5, 0.75, 0.75, 0.75, 0.875, 0.625, 0.875, 0.625, 0.75, 0.75, 0.125, 0.75, 0.25, 0.625, 0.25, 0.625, 0.125, 0.75, 0.375, 0.75, 0.5, 0.625, 0.5, 0.625, 0.375, 0.75, 0.625, 0.75, 0.75, 0.625, 0.75, 0.625, 0.625, 0.75, 0.875, 0.6875, 1.0, 0.625, 0.875, 0.625, 0.75, 0.625, 0.875, 0.5, 0.875, 0.5, 0.75, 0.625, 0.125, 0.625, 0.25, 0.5, 0.25, 0.5, 0.125, 0.625, 0.375, 0.625, 0.5, 0.5, 0.5, 0.5, 0.375, 0.625, 0.625, 0.625, 0.75, 0.5, 0.75, 0.5, 0.625, 0.625, 0.875, 0.5625, 1.0, 0.5, 0.875, 0.5625, 0.0, 0.625, 0.125, 0.5, 0.125, 0.625, 0.25, 0.625, 0.375, 0.5, 0.375, 0.5, 0.25, 0.625, 0.5, 0.625, 0.625, 0.5, 0.625, 0.5, 0.5, 0.5, 0.125, 0.5, 0.25, 0.375, 0.25, 0.375, 0.125, 0.5, 0.375, 0.5, 0.5, 0.375, 0.5, 0.375, 0.375, 0.5, 0.625, 0.5, 0.75, 0.375, 0.75, 0.375, 0.625, 0.5, 0.875, 0.4375, 1.0, 0.375, 0.875, 0.4375, 0.0, 0.5, 0.125, 0.375, 0.125, 0.5, 0.25, 0.5, 0.375, 0.375, 0.375, 0.375, 0.25, 0.5, 0.5, 0.5, 0.625, 0.375, 0.625, 0.375, 0.5, 0.5, 0.75, 0.5, 0.875, 0.375, 0.875, 0.375, 0.75, 0.375, 0.875, 0.3125, 1.0, 0.25, 0.875, 0.3125, 0.0, 0.375, 0.125, 0.25, 0.125, 0.375, 0.25, 0.375, 0.375, 0.25, 0.375, 0.25, 0.25, 0.375, 0.5, 0.375, 0.625, 0.25, 0.625, 0.25, 0.5, 0.375, 0.75, 0.375, 0.875, 0.25, 0.875, 0.25, 0.75, 0.375, 0.125, 0.375, 0.25, 0.25, 0.25, 0.25, 0.125, 0.375, 0.375, 0.375, 0.5, 0.25, 0.5, 0.25, 0.375, 0.375, 0.625, 0.375, 0.75, 0.25, 0.75, 0.25, 0.625, 0.25, 0.25, 0.25, 0.375, 0.125, 0.375, 0.125, 0.25, 0.25, 0.5, 0.25, 0.625, 0.125, 0.625, 0.125, 0.5, 0.25, 0.75, 0.25, 0.875, 0.125, 0.875, 0.125, 0.75, 0.25, 0.125, 0.25, 0.25, 0.125, 0.25, 0.125, 0.125, 0.25, 0.375, 0.25, 0.5, 0.125, 0.5, 0.125, 0.375, 0.25, 0.625, 0.25, 0.75, 0.125, 0.75, 0.125, 0.625, 0.25, 0.875, 0.1875, 1.0, 0.125, 0.875, 0.1875, 0.0, 0.25, 0.125, 0.125, 0.125, 0.125, 0.125, 0.125, 0.25, 0.0, 0.25, 0.0, 0.125, 0.125, 0.375, 0.125, 0.5, 0.0, 0.5, 0.0, 0.375, 0.125, 0.625, 0.125, 0.75, 0.0, 0.75, 0.0, 0.625, 0.125, 0.875, 0.0625, 1.0, 0.0, 0.875, 0.0625, 0.0, 0.125, 0.125, 0.0, 0.125, 0.125, 0.25, 0.125, 0.375, 0.0, 0.375, 0.0, 0.25, 0.125, 0.5, 0.125, 0.625, 0.0, 0.625, 0.0, 0.5, 0.125, 0.75, 0.125, 0.875, 0.0, 0.875, 0.0, 0.75, 1.0, 0.375, 1.0, 0.5, 0.875, 0.5, 0.875, 0.375, 1.0, 0.625, 1.0, 0.75, 0.875, 0.75, 0.875, 0.625, 1.0, 0.875, 0.9375, 1.0, 0.875, 0.875, 0.9375, 0.0, 1.0, 0.125, 0.875, 0.125, 1.0, 0.25, 1.0, 0.375, 0.875, 0.375, 0.875, 0.25, 1.0, 0.5, 1.0, 0.625, 0.875, 0.625, 0.875, 0.5, 1.0, 0.75, 1.0, 0.875, 0.875, 0.875, 0.875, 0.75, 1.0, 0.125, 1.0, 0.25, 0.875, 0.25, 0.875, 0.125, 0.8125, 0.0, 0.875, 0.125, 0.75, 0.125, 0.875, 0.25, 0.875, 0.375, 0.75, 0.375, 0.75, 0.25, 0.875, 0.5, 0.875, 0.625, 0.75, 0.625, 0.75, 0.5, 0.875, 0.75, 0.875, 0.875, 0.75, 0.875, 0.75, 0.75, 0.875, 0.125, 0.875, 0.25, 0.75, 0.25, 0.75, 0.125, 0.875, 0.375, 0.875, 0.5, 0.75, 0.5, 0.75, 0.375, 0.875, 0.625, 0.875, 0.75, 0.75, 0.75, 0.75, 0.625, 0.875, 0.875, 0.8125, 1.0, 0.75, 0.875, 0.6875, 0.0, 0.75, 0.125, 0.625, 0.125, 0.75, 0.25, 0.75, 0.375, 0.625, 0.375, 0.625, 0.25, 0.75, 0.5, 0.75, 0.625, 0.625, 0.625, 0.625, 0.5, 0.75, 0.75, 0.75, 0.875, 0.625, 0.875, 0.625, 0.75, 0.75, 0.125, 0.75, 0.25, 0.625, 0.25, 0.625, 0.125, 0.75, 0.375, 0.75, 0.5, 0.625, 0.5, 0.625, 0.375, 0.75, 0.625, 0.75, 0.75, 0.625, 0.75, 0.625, 0.625, 0.75, 0.875, 0.6875, 1.0, 0.625, 0.875, 0.625, 0.75, 0.625, 0.875, 0.5, 0.875, 0.5, 0.75, 0.625, 0.125, 0.625, 0.25, 0.5, 0.25, 0.5, 0.125, 0.625, 0.375, 0.625, 0.5, 0.5, 0.5, 0.5, 0.375, 0.625, 0.625, 0.625, 0.75, 0.5, 0.75, 0.5, 0.625, 0.625, 0.875, 0.5625, 1.0, 0.5, 0.875, 0.5625, 0.0, 0.625, 0.125, 0.5, 0.125, 0.625, 0.25, 0.625, 0.375, 0.5, 0.375, 0.5, 0.25, 0.625, 0.5, 0.625, 0.625, 0.5, 0.625, 0.5, 0.5, 0.5, 0.125, 0.5, 0.25, 0.375, 0.25, 0.375, 0.125, 0.5, 0.375, 0.5, 0.5, 0.375, 0.5, 0.375, 0.375, 0.5, 0.625, 0.5, 0.75, 0.375, 0.75, 0.375, 0.625, 0.5, 0.875, 0.4375, 1.0, 0.375, 0.875, 0.4375, 0.0, 0.5, 0.125, 0.375, 0.125, 0.5, 0.25, 0.5, 0.375, 0.375, 0.375, 0.375, 0.25, 0.5, 0.5, 0.5, 0.625, 0.375, 0.625, 0.375, 0.5, 0.5, 0.75, 0.5, 0.875, 0.375, 0.875, 0.375, 0.75, 0.375, 0.875, 0.3125, 1.0, 0.25, 0.875, 0.3125, 0.0, 0.375, 0.125, 0.25, 0.125, 0.375, 0.25, 0.375, 0.375, 0.25, 0.375, 0.25, 0.25, 0.375, 0.5, 0.375, 0.625, 0.25, 0.625, 0.25, 0.5, 0.375, 0.75, 0.375, 0.875, 0.25, 0.875, 0.25, 0.75, 0.375, 0.125, 0.375, 0.25, 0.25, 0.25, 0.25, 0.125, 0.375, 0.375, 0.375, 0.5, 0.25, 0.5, 0.25, 0.375, 0.375, 0.625, 0.375, 0.75, 0.25, 0.75, 0.25, 0.625, 0.25, 0.25, 0.25, 0.375, 0.125, 0.375, 0.125, 0.25, 0.25, 0.5, 0.25, 0.625, 0.125, 0.625, 0.125, 0.5, 0.25, 0.75, 0.25, 0.875, 0.125, 0.875, 0.125, 0.75, 0.25, 0.125, 0.25, 0.25, 0.125, 0.25, 0.125, 0.125, 0.25, 0.375, 0.25, 0.5, 0.125, 0.5, 0.125, 0.375, 0.25, 0.625, 0.25, 0.75, 0.125, 0.75, 0.125, 0.625, 0.25, 0.875, 0.1875, 1.0, 0.125, 0.875, 0.1875, 0.0, 0.25, 0.125, 0.125, 0.125, 0.125, 0.125, 0.125, 0.25, 0.0, 0.25, 0.0, 0.125, 0.125, 0.375, 0.125, 0.5, 0.0, 0.5, 0.0, 0.375, 0.125, 0.625, 0.125, 0.75, 0.0, 0.75, 0.0, 0.625, 0.125, 0.875, 0.0625, 1.0, 0.0, 0.875, 0.0625, 0.0, 0.125, 0.125, 0.0, 0.125, 0.125, 0.25, 0.125, 0.375, 0.0, 0.375, 0.0, 0.25, 0.125, 0.5, 0.125, 0.625, 0.0, 0.625, 0.0, 0.5, 0.125, 0.75, 0.125, 0.875, 0.0, 0.875, 0.0, 0.75, 1.0, 0.375, 1.0, 0.5, 0.875, 0.5, 0.875, 0.375, 1.0, 0.625, 1.0, 0.75, 0.875, 0.75, 0.875, 0.625, 1.0, 0.875, 0.9375, 1.0, 0.875, 0.875, 0.9375, 0.0, 1.0, 0.125, 0.875, 0.125, 1.0, 0.25, 1.0, 0.375, 0.875, 0.375, 0.875, 0.25, 1.0, 0.5, 1.0, 0.625, 0.875, 0.625, 0.875, 0.5, 1.0, 0.75, 1.0, 0.875, 0.875, 0.875, 0.875, 0.75, 1.0, 0.125, 1.0, 0.25, 0.875, 0.25, 0.875, 0.125, 0.8125, 0.0, 0.875, 0.125, 0.75, 0.125, 0.875, 0.25, 0.875, 0.375, 0.75, 0.375, 0.75, 0.25, 0.875, 0.5, 0.875, 0.625, 0.75, 0.625, 0.75, 0.5, 0.875, 0.75, 0.875, 0.875, 0.75, 0.875, 0.75, 0.75, 0.875, 0.125, 0.875, 0.25, 0.75, 0.25, 0.75, 0.125, 0.875, 0.375, 0.875, 0.5, 0.75, 0.5, 0.75, 0.375, 0.875, 0.625, 0.875, 0.75, 0.75, 0.75, 0.75, 0.625, 0.875, 0.875, 0.8125, 1.0, 0.75, 0.875, 0.6875, 0.0, 0.75, 0.125, 0.625, 0.125, 0.75, 0.25, 0.75, 0.375, 0.625, 0.375, 0.625, 0.25, 0.75, 0.5, 0.75, 0.625, 0.625, 0.625, 0.625, 0.5, 0.75, 0.75, 0.75, 0.875, 0.625, 0.875, 0.625, 0.75, 0.75, 0.125, 0.75, 0.25, 0.625, 0.25, 0.625, 0.125, 0.75, 0.375, 0.75, 0.5, 0.625, 0.5, 0.625, 0.375, 0.75, 0.625, 0.75, 0.75, 0.625, 0.75, 0.625, 0.625, 0.75, 0.875, 0.6875, 1.0, 0.625, 0.875, 0.625, 0.75, 0.625, 0.875, 0.5, 0.875, 0.5, 0.75, 0.625, 0.125, 0.625, 0.25, 0.5, 0.25, 0.5, 0.125, 0.625, 0.375, 0.625, 0.5, 0.5, 0.5, 0.5, 0.375, 0.625, 0.625, 0.625, 0.75, 0.5, 0.75, 0.5, 0.625, 0.625, 0.875, 0.5625, 1.0, 0.5, 0.875, 0.5625, 0.0, 0.625, 0.125, 0.5, 0.125, 0.625, 0.25, 0.625, 0.375, 0.5, 0.375, 0.5, 0.25, 0.625, 0.5, 0.625, 0.625, 0.5, 0.625, 0.5, 0.5, 0.5, 0.125, 0.5, 0.25, 0.375, 0.25, 0.375, 0.125, 0.5, 0.375, 0.5, 0.5, 0.375, 0.5, 0.375, 0.375, 0.5, 0.625, 0.5, 0.75, 0.375, 0.75, 0.375, 0.625, 0.5, 0.875, 0.4375, 1.0, 0.375, 0.875, 0.4375, 0.0, 0.5, 0.125, 0.375, 0.125, 0.5, 0.25, 0.5, 0.375, 0.375, 0.375, 0.375, 0.25, 0.5, 0.5, 0.5, 0.625, 0.375, 0.625, 0.375, 0.5, 0.5, 0.75, 0.5, 0.875, 0.375, 0.875, 0.375, 0.75, 0.375, 0.875, 0.3125, 1.0, 0.25, 0.875, 0.3125, 0.0, 0.375, 0.125, 0.25, 0.125, 0.375, 0.25, 0.375, 0.375, 0.25, 0.375, 0.25, 0.25, 0.375, 0.5, 0.375, 0.625, 0.25, 0.625, 0.25, 0.5, 0.375, 0.75, 0.375, 0.875, 0.25, 0.875, 0.25, 0.75, 0.375, 0.125, 0.375, 0.25, 0.25, 0.25, 0.25, 0.125, 0.375, 0.375, 0.375, 0.5, 0.25, 0.5, 0.25, 0.375, 0.375, 0.625, 0.375, 0.75, 0.25, 0.75, 0.25, 0.625, 0.25, 0.25, 0.25, 0.375, 0.125, 0.375, 0.125, 0.25, 0.25, 0.5, 0.25, 0.625, 0.125, 0.625, 0.125, 0.5, 0.25, 0.75, 0.25, 0.875, 0.125, 0.875, 0.125, 0.75, 0.25, 0.125, 0.25, 0.25, 0.125, 0.25, 0.125, 0.125, 0.25, 0.375, 0.25, 0.5, 0.125, 0.5, 0.125, 0.375, 0.25, 0.625, 0.25, 0.75, 0.125, 0.75, 0.125, 0.625, 0.25, 0.875, 0.1875, 1.0, 0.125, 0.875, 0.1875, 0.0, 0.25, 0.125, 0.125, 0.125, 0.125, 0.125, 0.125, 0.25, 0.0, 0.25, 0.0, 0.125, 0.125, 0.375, 0.125, 0.5, 0.0, 0.5, 0.0, 0.375, 0.125, 0.625, 0.125, 0.75, 0.0, 0.75, 0.0, 0.625, 0.125, 0.875, 0.0625, 1.0, 0.0, 0.875, 0.0625, 0.0, 0.125, 0.125, 0.0, 0.125, 0.125, 0.25, 0.125, 0.375, 0.0, 0.375, 0.0, 0.25, 0.125, 0.5, 0.125, 0.625, 0.0, 0.625, 0.0, 0.5, 0.125, 0.75, 0.125, 0.875, 0.0, 0.875, 0.0, 0.75, 1.0, 0.375, 1.0, 0.5, 0.875, 0.5, 0.875, 0.375, 1.0, 0.625, 1.0, 0.75, 0.875, 0.75, 0.875, 0.625, 1.0, 0.875, 0.9375, 1.0, 0.875, 0.875, 0.9375, 0.0, 1.0, 0.125, 0.875, 0.125, 1.0, 0.25, 1.0, 0.375, 0.875, 0.375, 0.875, 0.25, 1.0, 0.5, 1.0, 0.625, 0.875, 0.625, 0.875, 0.5, 1.0, 0.75, 1.0, 0.875, 0.875, 0.875, 0.875, 0.75, 1.0, 0.125, 1.0, 0.25, 0.875, 0.25, 0.875, 0.125, 0.8125, 0.0, 0.875, 0.125, 0.75, 0.125, 0.875, 0.25, 0.875, 0.375, 0.75, 0.375, 0.75, 0.25, 0.875, 0.5, 0.875, 0.625, 0.75, 0.625, 0.75, 0.5, 0.875, 0.75, 0.875, 0.875, 0.75, 0.875, 0.75, 0.75, 0.875, 0.125, 0.875, 0.25, 0.75, 0.25, 0.75, 0.125, 0.875, 0.375, 0.875, 0.5, 0.75, 0.5, 0.75, 0.375, 0.875, 0.625, 0.875, 0.75, 0.75, 0.75, 0.75, 0.625, 0.875, 0.875, 0.8125, 1.0, 0.75, 0.875])
me_sphere.materials.append(mat_lisciematerial)
me_sphere.use_remesh_fix_poles = True
me_sphere.use_remesh_preserve_attributes = False
me_sphere.use_mirror_vertex_groups = False
me_sphere.update()

# ---- objects
ob_pien = bpy.data.objects.new('pien', me_cube_001)
ob_liscie = bpy.data.objects.new('liscie', me_sphere)

# ---- transforms, parenting, visibility, modifiers, constraints
ob_pien.location = (0.0, 0.0, 0.0)
ob_pien.lineart.crease_threshold = 0.0
ob_liscie.location = (0.0, 0.0, 0.0)
ob_liscie.lineart.crease_threshold = 0.0

# ---- collection membership
col_collection.objects.link(ob_pien)
col_collection.objects.link(ob_liscie)

# ---- scene / render settings (as saved in the file)
scene.frame_start = 1; scene.frame_end = 250; scene.frame_set(0)
scene.render.engine = 'BLENDER_EEVEE_NEXT'
scene.cycles.use_denoising = False
scene.cycles.samples = 64
scene.cycles.sampling_pattern = 'TABULATED_SOBOL'
scene.cycles.use_adaptive_sampling = False
scene.cycles.use_light_tree = False
scene.cycles.min_light_bounces = 10
scene.cycles.min_transparent_bounces = 10
scene.eevee.taa_samples = 64
scene.eevee.taa_render_samples = 128
scene.view_settings.view_transform = 'Filmic'
bpy.context.view_layer.update()

# ---- added for rendering (the .blend has no active camera and no usable light): camera, sun
cam_auto = bpy.data.cameras.new('AutoCamera')
cam_auto.lens = 50.0
cam_auto.sensor_width = 36.0
cam_auto.clip_end = 1000.0
ob_auto_camera = bpy.data.objects.new('AutoCamera', cam_auto)
scene.collection.objects.link(ob_auto_camera)
ob_auto_camera.location = (29.9063, -36.5165, 32.7442)
ob_auto_camera.rotation_euler = (1.09748, -7.21219e-08, 0.694738)
scene.camera = ob_auto_camera
light_auto_sun = bpy.data.lights.new('AutoSun', 'SUN')
light_auto_sun.energy = 3.0
light_auto_sun.angle = 0.0523599
ob_auto_sun = bpy.data.objects.new('AutoSun', light_auto_sun)
scene.collection.objects.link(ob_auto_sun)
ob_auto_sun.rotation_euler = (0.872665, 0.174533, 0.523599)
bpy.context.view_layer.update()
